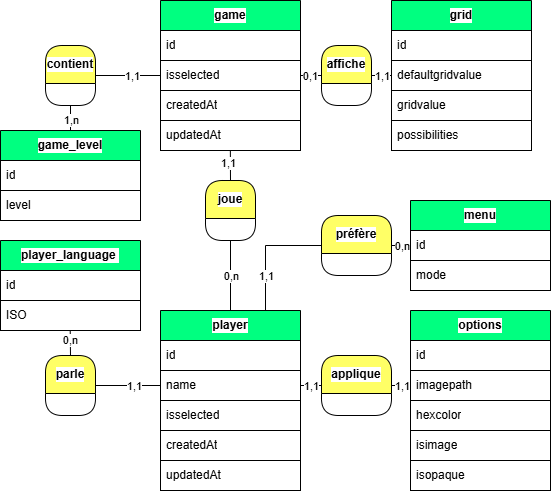

The diagram above was exported from draw.io. Its source (the exported page's mxGraphModel, read from the mxfile embedded in the PNG):
<mxGraphModel dx="-46" dy="417" grid="1" gridSize="10" guides="1" tooltips="1" connect="1" arrows="1" fold="1" page="1" pageScale="1" pageWidth="827" pageHeight="1169" background="#ffffff" math="0" shadow="0">
  <root>
    <mxCell id="0" />
    <mxCell id="1" parent="0" />
    <mxCell id="486" value="player" style="swimlane;fontStyle=1;childLayout=stackLayout;horizontal=1;startSize=30;horizontalStack=0;resizeParent=1;resizeParentMax=0;resizeLast=0;collapsible=0;marginBottom=0;whiteSpace=wrap;html=1;swimlaneLine=1;fontColor=#000000;labelBorderColor=none;strokeColor=#000000;fillColor=#00FF80;swimlaneFillColor=none;gradientColor=none;labelBackgroundColor=#FFFFFF;" parent="1" vertex="1">
      <mxGeometry x="1160" y="540" width="140" height="180" as="geometry" />
    </mxCell>
    <mxCell id="487" value="id" style="text;strokeColor=#000000;fillColor=#FFFFFF;align=left;verticalAlign=middle;spacingLeft=4;spacingRight=4;overflow=hidden;points=[[0,0.5],[1,0.5]];portConstraint=eastwest;rotatable=0;whiteSpace=wrap;html=1;fontColor=#000000;labelBorderColor=none;swimlaneFillColor=none;gradientColor=none;labelBackgroundColor=#FFFFFF;" parent="486" vertex="1">
      <mxGeometry y="30" width="140" height="30" as="geometry" />
    </mxCell>
    <mxCell id="488" value="name" style="text;strokeColor=#000000;fillColor=#FFFFFF;align=left;verticalAlign=middle;spacingLeft=4;spacingRight=4;overflow=hidden;points=[[0,0.5],[1,0.5]];portConstraint=eastwest;rotatable=0;whiteSpace=wrap;html=1;fontColor=#000000;labelBorderColor=none;swimlaneFillColor=none;gradientColor=none;labelBackgroundColor=#FFFFFF;" parent="486" vertex="1">
      <mxGeometry y="60" width="140" height="30" as="geometry" />
    </mxCell>
    <mxCell id="585" value="isselected" style="text;strokeColor=#000000;fillColor=#FFFFFF;align=left;verticalAlign=middle;spacingLeft=4;spacingRight=4;overflow=hidden;points=[[0,0.5],[1,0.5]];portConstraint=eastwest;rotatable=0;whiteSpace=wrap;html=1;fontColor=#000000;labelBorderColor=none;swimlaneFillColor=none;gradientColor=none;labelBackgroundColor=#FFFFFF;" parent="486" vertex="1">
      <mxGeometry y="90" width="140" height="30" as="geometry" />
    </mxCell>
    <mxCell id="498" value="createdAt" style="text;strokeColor=#000000;fillColor=#FFFFFF;align=left;verticalAlign=middle;spacingLeft=4;spacingRight=4;overflow=hidden;points=[[0,0.5],[1,0.5]];portConstraint=eastwest;rotatable=0;whiteSpace=wrap;html=1;fontColor=#000000;labelBorderColor=none;swimlaneFillColor=none;gradientColor=none;labelBackgroundColor=#FFFFFF;" parent="486" vertex="1">
      <mxGeometry y="120" width="140" height="30" as="geometry" />
    </mxCell>
    <mxCell id="499" value="updatedAt" style="text;strokeColor=#000000;fillColor=#FFFFFF;align=left;verticalAlign=middle;spacingLeft=4;spacingRight=4;overflow=hidden;points=[[0,0.5],[1,0.5]];portConstraint=eastwest;rotatable=0;whiteSpace=wrap;html=1;fontColor=#000000;labelBorderColor=none;swimlaneFillColor=none;gradientColor=none;labelBackgroundColor=#FFFFFF;" parent="486" vertex="1">
      <mxGeometry y="150" width="140" height="30" as="geometry" />
    </mxCell>
    <mxCell id="490" value="game" style="swimlane;fontStyle=1;childLayout=stackLayout;horizontal=1;startSize=30;horizontalStack=0;resizeParent=1;resizeParentMax=0;resizeLast=0;collapsible=0;marginBottom=0;whiteSpace=wrap;html=1;swimlaneLine=1;fontColor=#000000;labelBorderColor=none;strokeColor=#000000;fillColor=#00FF80;swimlaneFillColor=none;gradientColor=none;labelBackgroundColor=#FFFFFF;" parent="1" vertex="1">
      <mxGeometry x="1160" y="230" width="140" height="150" as="geometry" />
    </mxCell>
    <mxCell id="491" value="id" style="text;strokeColor=#000000;fillColor=#FFFFFF;align=left;verticalAlign=middle;spacingLeft=4;spacingRight=4;overflow=hidden;points=[[0,0.5],[1,0.5]];portConstraint=eastwest;rotatable=0;whiteSpace=wrap;html=1;fontColor=#000000;labelBorderColor=none;swimlaneFillColor=none;gradientColor=none;labelBackgroundColor=#FFFFFF;" parent="490" vertex="1">
      <mxGeometry y="30" width="140" height="30" as="geometry" />
    </mxCell>
    <mxCell id="586" value="isselected" style="text;strokeColor=#000000;fillColor=#FFFFFF;align=left;verticalAlign=middle;spacingLeft=4;spacingRight=4;overflow=hidden;points=[[0,0.5],[1,0.5]];portConstraint=eastwest;rotatable=0;whiteSpace=wrap;html=1;fontColor=#000000;labelBorderColor=none;swimlaneFillColor=none;gradientColor=none;labelBackgroundColor=#FFFFFF;" parent="490" vertex="1">
      <mxGeometry y="60" width="140" height="30" as="geometry" />
    </mxCell>
    <mxCell id="493" value="createdAt" style="text;strokeColor=#000000;fillColor=#FFFFFF;align=left;verticalAlign=middle;spacingLeft=4;spacingRight=4;overflow=hidden;points=[[0,0.5],[1,0.5]];portConstraint=eastwest;rotatable=0;whiteSpace=wrap;html=1;fontColor=#000000;labelBorderColor=none;swimlaneFillColor=none;gradientColor=none;labelBackgroundColor=#FFFFFF;" parent="490" vertex="1">
      <mxGeometry y="90" width="140" height="30" as="geometry" />
    </mxCell>
    <mxCell id="500" value="updatedAt" style="text;strokeColor=#000000;fillColor=#FFFFFF;align=left;verticalAlign=middle;spacingLeft=4;spacingRight=4;overflow=hidden;points=[[0,0.5],[1,0.5]];portConstraint=eastwest;rotatable=0;whiteSpace=wrap;html=1;fontColor=#000000;labelBorderColor=none;swimlaneFillColor=none;gradientColor=none;labelBackgroundColor=#FFFFFF;" parent="490" vertex="1">
      <mxGeometry y="120" width="140" height="30" as="geometry" />
    </mxCell>
    <mxCell id="494" value="grid" style="swimlane;fontStyle=1;childLayout=stackLayout;horizontal=1;startSize=30;horizontalStack=0;resizeParent=1;resizeParentMax=0;resizeLast=0;collapsible=0;marginBottom=0;whiteSpace=wrap;html=1;swimlaneLine=1;fontColor=#000000;labelBorderColor=none;strokeColor=#000000;fillColor=#00FF80;swimlaneFillColor=none;gradientColor=none;labelBackgroundColor=#FFFFFF;" parent="1" vertex="1">
      <mxGeometry x="1391" y="230" width="140" height="150" as="geometry" />
    </mxCell>
    <mxCell id="495" value="id" style="text;strokeColor=#000000;fillColor=#FFFFFF;align=left;verticalAlign=middle;spacingLeft=4;spacingRight=4;overflow=hidden;points=[[0,0.5],[1,0.5]];portConstraint=eastwest;rotatable=0;whiteSpace=wrap;html=1;fontColor=#000000;labelBorderColor=none;swimlaneFillColor=none;gradientColor=none;labelBackgroundColor=#FFFFFF;" parent="494" vertex="1">
      <mxGeometry y="30" width="140" height="30" as="geometry" />
    </mxCell>
    <mxCell id="525" value="defaultgridvalue" style="text;strokeColor=#000000;fillColor=#FFFFFF;align=left;verticalAlign=middle;spacingLeft=4;spacingRight=4;overflow=hidden;points=[[0,0.5],[1,0.5]];portConstraint=eastwest;rotatable=0;whiteSpace=wrap;html=1;fontColor=#000000;labelBorderColor=none;swimlaneFillColor=none;gradientColor=none;labelBackgroundColor=#FFFFFF;" parent="494" vertex="1">
      <mxGeometry y="60" width="140" height="30" as="geometry" />
    </mxCell>
    <mxCell id="496" value="gridvalue" style="text;strokeColor=#000000;fillColor=#FFFFFF;align=left;verticalAlign=middle;spacingLeft=4;spacingRight=4;overflow=hidden;points=[[0,0.5],[1,0.5]];portConstraint=eastwest;rotatable=0;whiteSpace=wrap;html=1;fontColor=#000000;labelBorderColor=none;swimlaneFillColor=none;gradientColor=none;labelBackgroundColor=#FFFFFF;" parent="494" vertex="1">
      <mxGeometry y="90" width="140" height="30" as="geometry" />
    </mxCell>
    <mxCell id="612" value="possibilities" style="text;strokeColor=#000000;fillColor=#FFFFFF;align=left;verticalAlign=middle;spacingLeft=4;spacingRight=4;overflow=hidden;points=[[0,0.5],[1,0.5]];portConstraint=eastwest;rotatable=0;whiteSpace=wrap;html=1;fontColor=#000000;labelBorderColor=none;swimlaneFillColor=none;gradientColor=none;labelBackgroundColor=#FFFFFF;" parent="494" vertex="1">
      <mxGeometry y="120" width="140" height="30" as="geometry" />
    </mxCell>
    <mxCell id="502" value="joue" style="swimlane;fontStyle=1;childLayout=stackLayout;horizontal=1;startSize=38;horizontalStack=0;resizeParent=1;resizeParentMax=0;resizeLast=0;collapsible=0;marginBottom=0;whiteSpace=wrap;html=1;swimlaneLine=1;rounded=1;fontColor=#000000;labelBorderColor=none;strokeColor=#000000;fillColor=#FFFF66;swimlaneFillColor=none;gradientColor=none;labelBackgroundColor=#FFFFFF;" parent="1" vertex="1">
      <mxGeometry x="1205" y="410" width="50" height="60" as="geometry" />
    </mxCell>
    <mxCell id="503" value="" style="edgeStyle=none;html=1;fontColor=#FFFFFF;endArrow=none;endFill=0;strokeColor=#000000;labelBackgroundColor=#FFFFFF;entryX=0.5;entryY=0;entryDx=0;entryDy=0;exitX=0.5;exitY=1;exitDx=0;exitDy=0;" parent="1" source="502" target="486" edge="1">
      <mxGeometry relative="1" as="geometry">
        <mxPoint x="1220" y="480" as="sourcePoint" />
        <mxPoint x="1311" y="415" as="targetPoint" />
      </mxGeometry>
    </mxCell>
    <mxCell id="504" value="0,n" style="edgeLabel;html=1;align=center;verticalAlign=middle;resizable=0;points=[];fontSize=11;fontFamily=Helvetica;fontColor=#000000;labelBackgroundColor=#FFFFFF;" parent="503" vertex="1" connectable="0">
      <mxGeometry x="0.1224" relative="1" as="geometry">
        <mxPoint y="-4" as="offset" />
      </mxGeometry>
    </mxCell>
    <mxCell id="505" value="" style="edgeStyle=none;html=1;fontColor=#FFFFFF;endArrow=none;endFill=0;strokeColor=#000000;labelBackgroundColor=#FFFFFF;entryX=0.499;entryY=1.015;entryDx=0;entryDy=0;exitX=0.5;exitY=0;exitDx=0;exitDy=0;entryPerimeter=0;" parent="1" source="502" target="500" edge="1">
      <mxGeometry relative="1" as="geometry">
        <mxPoint x="1381" y="455" as="sourcePoint" />
        <mxPoint x="1421" y="555" as="targetPoint" />
      </mxGeometry>
    </mxCell>
    <mxCell id="506" value="1,1" style="edgeLabel;html=1;align=center;verticalAlign=middle;resizable=0;points=[];fontColor=#000000;labelBackgroundColor=#FFFFFF;" parent="505" vertex="1" connectable="0">
      <mxGeometry x="0.2364" relative="1" as="geometry">
        <mxPoint x="-2" as="offset" />
      </mxGeometry>
    </mxCell>
    <mxCell id="508" value="affiche" style="swimlane;fontStyle=1;childLayout=stackLayout;horizontal=1;startSize=38;horizontalStack=0;resizeParent=1;resizeParentMax=0;resizeLast=0;collapsible=0;marginBottom=0;whiteSpace=wrap;html=1;swimlaneLine=1;rounded=1;fontColor=#000000;labelBorderColor=none;strokeColor=#000000;fillColor=#FFFF66;swimlaneFillColor=none;gradientColor=none;labelBackgroundColor=#FFFFFF;" parent="1" vertex="1">
      <mxGeometry x="1321" y="275" width="50" height="60" as="geometry" />
    </mxCell>
    <mxCell id="509" value="" style="edgeStyle=none;html=1;fontColor=#FFFFFF;endArrow=none;endFill=0;strokeColor=#000000;labelBackgroundColor=#FFFFFF;exitX=0;exitY=0.5;exitDx=0;exitDy=0;entryX=1;entryY=0.5;entryDx=0;entryDy=0;" parent="1" source="508" target="586" edge="1">
      <mxGeometry relative="1" as="geometry">
        <mxPoint x="1581" y="415" as="sourcePoint" />
        <mxPoint x="1561" y="555" as="targetPoint" />
      </mxGeometry>
    </mxCell>
    <mxCell id="510" value="0,1" style="edgeLabel;html=1;align=center;verticalAlign=middle;resizable=0;points=[];fontSize=11;fontFamily=Helvetica;fontColor=#000000;labelBackgroundColor=#FFFFFF;" parent="509" vertex="1" connectable="0">
      <mxGeometry x="0.1224" relative="1" as="geometry">
        <mxPoint as="offset" />
      </mxGeometry>
    </mxCell>
    <mxCell id="511" value="" style="edgeStyle=none;html=1;fontColor=#FFFFFF;endArrow=none;endFill=0;strokeColor=#000000;labelBackgroundColor=#FFFFFF;exitX=1;exitY=0.5;exitDx=0;exitDy=0;entryX=0;entryY=0.5;entryDx=0;entryDy=0;" parent="1" source="508" target="525" edge="1">
      <mxGeometry relative="1" as="geometry">
        <mxPoint x="1621" y="455" as="sourcePoint" />
        <mxPoint x="1380" y="300" as="targetPoint" />
      </mxGeometry>
    </mxCell>
    <mxCell id="512" value="1,1" style="edgeLabel;html=1;align=center;verticalAlign=middle;resizable=0;points=[];fontColor=#000000;labelBackgroundColor=#FFFFFF;" parent="511" vertex="1" connectable="0">
      <mxGeometry x="0.2364" relative="1" as="geometry">
        <mxPoint x="-2" as="offset" />
      </mxGeometry>
    </mxCell>
    <mxCell id="528" value="player_language&amp;nbsp;" style="swimlane;fontStyle=1;childLayout=stackLayout;horizontal=1;startSize=30;horizontalStack=0;resizeParent=1;resizeParentMax=0;resizeLast=0;collapsible=0;marginBottom=0;whiteSpace=wrap;html=1;swimlaneLine=1;fontColor=#000000;labelBorderColor=none;strokeColor=#000000;fillColor=#00FF80;swimlaneFillColor=none;gradientColor=none;labelBackgroundColor=#FFFFFF;" parent="1" vertex="1">
      <mxGeometry x="1000" y="470" width="140" height="90" as="geometry" />
    </mxCell>
    <mxCell id="529" value="id" style="text;strokeColor=#000000;fillColor=#FFFFFF;align=left;verticalAlign=middle;spacingLeft=4;spacingRight=4;overflow=hidden;points=[[0,0.5],[1,0.5]];portConstraint=eastwest;rotatable=0;whiteSpace=wrap;html=1;fontColor=#000000;labelBorderColor=none;swimlaneFillColor=none;gradientColor=none;labelBackgroundColor=#FFFFFF;" parent="528" vertex="1">
      <mxGeometry y="30" width="140" height="30" as="geometry" />
    </mxCell>
    <mxCell id="530" value="ISO" style="text;strokeColor=#000000;fillColor=#FFFFFF;align=left;verticalAlign=middle;spacingLeft=4;spacingRight=4;overflow=hidden;points=[[0,0.5],[1,0.5]];portConstraint=eastwest;rotatable=0;whiteSpace=wrap;html=1;fontColor=#000000;labelBorderColor=none;swimlaneFillColor=none;gradientColor=none;labelBackgroundColor=#FFFFFF;" parent="528" vertex="1">
      <mxGeometry y="60" width="140" height="30" as="geometry" />
    </mxCell>
    <mxCell id="535" value="parle" style="swimlane;fontStyle=1;childLayout=stackLayout;horizontal=1;startSize=38;horizontalStack=0;resizeParent=1;resizeParentMax=0;resizeLast=0;collapsible=0;marginBottom=0;whiteSpace=wrap;html=1;swimlaneLine=1;rounded=1;fontColor=#000000;labelBorderColor=none;strokeColor=#000000;fillColor=#FFFF66;swimlaneFillColor=none;gradientColor=none;labelBackgroundColor=#FFFFFF;" parent="1" vertex="1">
      <mxGeometry x="1045" y="585" width="50" height="60" as="geometry" />
    </mxCell>
    <mxCell id="536" value="" style="edgeStyle=none;html=1;fontColor=#FFFFFF;endArrow=none;endFill=0;strokeColor=#000000;labelBackgroundColor=#FFFFFF;entryX=0;entryY=0.5;entryDx=0;entryDy=0;exitX=1;exitY=0.5;exitDx=0;exitDy=0;" parent="1" source="535" target="488" edge="1">
      <mxGeometry relative="1" as="geometry">
        <mxPoint x="1131" y="565" as="sourcePoint" />
        <mxPoint x="1161" y="565" as="targetPoint" />
      </mxGeometry>
    </mxCell>
    <mxCell id="537" value="1,1" style="edgeLabel;html=1;align=center;verticalAlign=middle;resizable=0;points=[];fontColor=#000000;labelBackgroundColor=#FFFFFF;" parent="536" vertex="1" connectable="0">
      <mxGeometry x="0.2364" relative="1" as="geometry">
        <mxPoint x="-2" as="offset" />
      </mxGeometry>
    </mxCell>
    <mxCell id="538" value="" style="edgeStyle=none;html=1;fontColor=#FFFFFF;endArrow=none;endFill=0;strokeColor=#000000;labelBackgroundColor=#FFFFFF;entryX=0.5;entryY=0;entryDx=0;entryDy=0;exitX=0.498;exitY=1.004;exitDx=0;exitDy=0;exitPerimeter=0;" parent="1" source="530" target="535" edge="1">
      <mxGeometry relative="1" as="geometry">
        <mxPoint x="1050" y="590" as="sourcePoint" />
        <mxPoint x="1081" y="575" as="targetPoint" />
      </mxGeometry>
    </mxCell>
    <mxCell id="539" value="0,n" style="edgeLabel;html=1;align=center;verticalAlign=middle;resizable=0;points=[];fontColor=#000000;labelBackgroundColor=#FFFFFF;" parent="538" vertex="1" connectable="0">
      <mxGeometry x="0.2364" relative="1" as="geometry">
        <mxPoint y="-6" as="offset" />
      </mxGeometry>
    </mxCell>
    <mxCell id="540" value="options" style="swimlane;fontStyle=1;childLayout=stackLayout;horizontal=1;startSize=30;horizontalStack=0;resizeParent=1;resizeParentMax=0;resizeLast=0;collapsible=0;marginBottom=0;whiteSpace=wrap;html=1;swimlaneLine=1;fontColor=#000000;labelBorderColor=none;strokeColor=#000000;fillColor=#00FF80;swimlaneFillColor=none;gradientColor=none;labelBackgroundColor=#FFFFFF;" parent="1" vertex="1">
      <mxGeometry x="1410" y="540" width="140" height="180" as="geometry" />
    </mxCell>
    <mxCell id="541" value="id" style="text;strokeColor=#000000;fillColor=#FFFFFF;align=left;verticalAlign=middle;spacingLeft=4;spacingRight=4;overflow=hidden;points=[[0,0.5],[1,0.5]];portConstraint=eastwest;rotatable=0;whiteSpace=wrap;html=1;fontColor=#000000;labelBorderColor=none;swimlaneFillColor=none;gradientColor=none;labelBackgroundColor=#FFFFFF;" parent="540" vertex="1">
      <mxGeometry y="30" width="140" height="30" as="geometry" />
    </mxCell>
    <mxCell id="557" value="imagepath" style="text;strokeColor=#000000;fillColor=#FFFFFF;align=left;verticalAlign=middle;spacingLeft=4;spacingRight=4;overflow=hidden;points=[[0,0.5],[1,0.5]];portConstraint=eastwest;rotatable=0;whiteSpace=wrap;html=1;fontColor=#000000;labelBorderColor=none;swimlaneFillColor=none;gradientColor=none;labelBackgroundColor=#FFFFFF;" parent="540" vertex="1">
      <mxGeometry y="60" width="140" height="30" as="geometry" />
    </mxCell>
    <mxCell id="552" value="hexcolor" style="text;strokeColor=#000000;fillColor=#FFFFFF;align=left;verticalAlign=middle;spacingLeft=4;spacingRight=4;overflow=hidden;points=[[0,0.5],[1,0.5]];portConstraint=eastwest;rotatable=0;whiteSpace=wrap;html=1;fontColor=#000000;labelBorderColor=none;swimlaneFillColor=none;gradientColor=none;labelBackgroundColor=#FFFFFF;" parent="540" vertex="1">
      <mxGeometry y="90" width="140" height="30" as="geometry" />
    </mxCell>
    <mxCell id="574" value="isimage" style="text;strokeColor=#000000;fillColor=#FFFFFF;align=left;verticalAlign=middle;spacingLeft=4;spacingRight=4;overflow=hidden;points=[[0,0.5],[1,0.5]];portConstraint=eastwest;rotatable=0;whiteSpace=wrap;html=1;fontColor=#000000;labelBorderColor=none;swimlaneFillColor=none;gradientColor=none;labelBackgroundColor=#FFFFFF;" parent="540" vertex="1">
      <mxGeometry y="120" width="140" height="30" as="geometry" />
    </mxCell>
    <mxCell id="613" value="isopaque" style="text;strokeColor=#000000;fillColor=#FFFFFF;align=left;verticalAlign=middle;spacingLeft=4;spacingRight=4;overflow=hidden;points=[[0,0.5],[1,0.5]];portConstraint=eastwest;rotatable=0;whiteSpace=wrap;html=1;fontColor=#000000;labelBorderColor=none;swimlaneFillColor=none;gradientColor=none;labelBackgroundColor=#FFFFFF;" parent="540" vertex="1">
      <mxGeometry y="150" width="140" height="30" as="geometry" />
    </mxCell>
    <mxCell id="544" value="applique" style="swimlane;fontStyle=1;childLayout=stackLayout;horizontal=1;startSize=38;horizontalStack=0;resizeParent=1;resizeParentMax=0;resizeLast=0;collapsible=0;marginBottom=0;whiteSpace=wrap;html=1;swimlaneLine=1;rounded=1;fontColor=#000000;labelBorderColor=none;strokeColor=#000000;fillColor=#FFFF66;swimlaneFillColor=none;gradientColor=none;labelBackgroundColor=#FFFFFF;" parent="1" vertex="1">
      <mxGeometry x="1321" y="585" width="70" height="60" as="geometry" />
    </mxCell>
    <mxCell id="546" value="" style="edgeStyle=none;html=1;fontColor=#FFFFFF;endArrow=none;endFill=0;strokeColor=#000000;labelBackgroundColor=#FFFFFF;exitX=0;exitY=0.5;exitDx=0;exitDy=0;entryX=1;entryY=0.5;entryDx=0;entryDy=0;" parent="1" source="544" target="488" edge="1">
      <mxGeometry relative="1" as="geometry">
        <mxPoint x="1241" y="690.06" as="sourcePoint" />
        <mxPoint x="1230" y="670" as="targetPoint" />
      </mxGeometry>
    </mxCell>
    <mxCell id="547" value="1,1" style="edgeLabel;html=1;align=center;verticalAlign=middle;resizable=0;points=[];fontColor=#000000;labelBackgroundColor=#FFFFFF;" parent="546" vertex="1" connectable="0">
      <mxGeometry x="0.2364" relative="1" as="geometry">
        <mxPoint x="2" as="offset" />
      </mxGeometry>
    </mxCell>
    <mxCell id="548" value="" style="edgeStyle=none;html=1;fontColor=#FFFFFF;endArrow=none;endFill=0;strokeColor=#000000;labelBackgroundColor=#FFFFFF;entryX=0;entryY=0.5;entryDx=0;entryDy=0;exitX=1;exitY=0.5;exitDx=0;exitDy=0;" parent="1" source="544" target="557" edge="1">
      <mxGeometry relative="1" as="geometry">
        <mxPoint x="1311" y="750.06" as="sourcePoint" />
        <mxPoint x="1311" y="780" as="targetPoint" />
      </mxGeometry>
    </mxCell>
    <mxCell id="549" value="1,1" style="edgeLabel;html=1;align=center;verticalAlign=middle;resizable=0;points=[];fontColor=#000000;labelBackgroundColor=#FFFFFF;" parent="548" vertex="1" connectable="0">
      <mxGeometry x="0.2364" relative="1" as="geometry">
        <mxPoint x="-2" as="offset" />
      </mxGeometry>
    </mxCell>
    <mxCell id="589" value="game_level" style="swimlane;fontStyle=1;childLayout=stackLayout;horizontal=1;startSize=30;horizontalStack=0;resizeParent=1;resizeParentMax=0;resizeLast=0;collapsible=0;marginBottom=0;whiteSpace=wrap;html=1;swimlaneLine=1;fontColor=#000000;labelBorderColor=none;strokeColor=#000000;fillColor=#00FF80;swimlaneFillColor=none;gradientColor=none;labelBackgroundColor=#FFFFFF;" parent="1" vertex="1">
      <mxGeometry x="1000" y="360" width="140" height="90" as="geometry" />
    </mxCell>
    <mxCell id="590" value="id" style="text;strokeColor=#000000;fillColor=#FFFFFF;align=left;verticalAlign=middle;spacingLeft=4;spacingRight=4;overflow=hidden;points=[[0,0.5],[1,0.5]];portConstraint=eastwest;rotatable=0;whiteSpace=wrap;html=1;fontColor=#000000;labelBorderColor=none;swimlaneFillColor=none;gradientColor=none;labelBackgroundColor=#FFFFFF;" parent="589" vertex="1">
      <mxGeometry y="30" width="140" height="30" as="geometry" />
    </mxCell>
    <mxCell id="591" value="level" style="text;strokeColor=#000000;fillColor=#FFFFFF;align=left;verticalAlign=middle;spacingLeft=4;spacingRight=4;overflow=hidden;points=[[0,0.5],[1,0.5]];portConstraint=eastwest;rotatable=0;whiteSpace=wrap;html=1;fontColor=#000000;labelBorderColor=none;swimlaneFillColor=none;gradientColor=none;labelBackgroundColor=#FFFFFF;" parent="589" vertex="1">
      <mxGeometry y="60" width="140" height="30" as="geometry" />
    </mxCell>
    <mxCell id="596" value="contient" style="swimlane;fontStyle=1;childLayout=stackLayout;horizontal=1;startSize=38;horizontalStack=0;resizeParent=1;resizeParentMax=0;resizeLast=0;collapsible=0;marginBottom=0;whiteSpace=wrap;html=1;swimlaneLine=1;rounded=1;fontColor=#000000;labelBorderColor=none;strokeColor=#000000;fillColor=#FFFF66;swimlaneFillColor=none;gradientColor=none;labelBackgroundColor=#FFFFFF;" parent="1" vertex="1">
      <mxGeometry x="1045" y="275" width="50" height="60" as="geometry" />
    </mxCell>
    <mxCell id="597" value="" style="edgeStyle=none;html=1;fontColor=#FFFFFF;endArrow=none;endFill=0;strokeColor=#000000;labelBackgroundColor=#FFFFFF;exitX=1;exitY=0.5;exitDx=0;exitDy=0;entryX=0;entryY=0.5;entryDx=0;entryDy=0;" parent="1" source="596" target="586" edge="1">
      <mxGeometry relative="1" as="geometry">
        <mxPoint x="1590" y="415" as="sourcePoint" />
        <mxPoint x="1561" y="555" as="targetPoint" />
      </mxGeometry>
    </mxCell>
    <mxCell id="598" value="1,1" style="edgeLabel;html=1;align=center;verticalAlign=middle;resizable=0;points=[];fontSize=11;fontFamily=Helvetica;fontColor=#000000;labelBackgroundColor=#FFFFFF;" parent="597" vertex="1" connectable="0">
      <mxGeometry x="0.1224" relative="1" as="geometry">
        <mxPoint as="offset" />
      </mxGeometry>
    </mxCell>
    <mxCell id="599" value="" style="edgeStyle=none;html=1;fontColor=#FFFFFF;endArrow=none;endFill=0;strokeColor=#000000;labelBackgroundColor=#FFFFFF;entryX=0.5;entryY=0;entryDx=0;entryDy=0;exitX=0.5;exitY=1;exitDx=0;exitDy=0;" parent="1" source="596" target="589" edge="1">
      <mxGeometry relative="1" as="geometry">
        <mxPoint x="1090" y="300" as="sourcePoint" />
        <mxPoint x="1670" y="555" as="targetPoint" />
      </mxGeometry>
    </mxCell>
    <mxCell id="600" value="1,n" style="edgeLabel;html=1;align=center;verticalAlign=middle;resizable=0;points=[];fontColor=#000000;labelBackgroundColor=#FFFFFF;" parent="599" vertex="1" connectable="0">
      <mxGeometry x="0.2364" relative="1" as="geometry">
        <mxPoint y="-1" as="offset" />
      </mxGeometry>
    </mxCell>
    <mxCell id="602" value="menu" style="swimlane;fontStyle=1;childLayout=stackLayout;horizontal=1;startSize=30;horizontalStack=0;resizeParent=1;resizeParentMax=0;resizeLast=0;collapsible=0;marginBottom=0;whiteSpace=wrap;html=1;swimlaneLine=1;fontColor=#000000;labelBorderColor=none;strokeColor=#000000;fillColor=#00FF80;swimlaneFillColor=none;gradientColor=none;labelBackgroundColor=#FFFFFF;" parent="1" vertex="1">
      <mxGeometry x="1410" y="430" width="140" height="90" as="geometry" />
    </mxCell>
    <mxCell id="603" value="id" style="text;strokeColor=#000000;fillColor=#FFFFFF;align=left;verticalAlign=middle;spacingLeft=4;spacingRight=4;overflow=hidden;points=[[0,0.5],[1,0.5]];portConstraint=eastwest;rotatable=0;whiteSpace=wrap;html=1;fontColor=#000000;labelBorderColor=none;swimlaneFillColor=none;gradientColor=none;labelBackgroundColor=#FFFFFF;" parent="602" vertex="1">
      <mxGeometry y="30" width="140" height="30" as="geometry" />
    </mxCell>
    <mxCell id="604" value="mode" style="text;strokeColor=#000000;fillColor=#FFFFFF;align=left;verticalAlign=middle;spacingLeft=4;spacingRight=4;overflow=hidden;points=[[0,0.5],[1,0.5]];portConstraint=eastwest;rotatable=0;whiteSpace=wrap;html=1;fontColor=#000000;labelBorderColor=none;swimlaneFillColor=none;gradientColor=none;labelBackgroundColor=#FFFFFF;" parent="602" vertex="1">
      <mxGeometry y="60" width="140" height="30" as="geometry" />
    </mxCell>
    <mxCell id="605" value="préfère" style="swimlane;fontStyle=1;childLayout=stackLayout;horizontal=1;startSize=38;horizontalStack=0;resizeParent=1;resizeParentMax=0;resizeLast=0;collapsible=0;marginBottom=0;whiteSpace=wrap;html=1;swimlaneLine=1;rounded=1;fontColor=#000000;labelBorderColor=none;strokeColor=#000000;fillColor=#FFFF66;swimlaneFillColor=none;gradientColor=none;labelBackgroundColor=#FFFFFF;" parent="1" vertex="1">
      <mxGeometry x="1321" y="445" width="70" height="60" as="geometry" />
    </mxCell>
    <mxCell id="608" value="" style="edgeStyle=none;html=1;fontColor=#FFFFFF;endArrow=none;endFill=0;strokeColor=#000000;labelBackgroundColor=#FFFFFF;exitX=0;exitY=0.5;exitDx=0;exitDy=0;entryX=0.75;entryY=0;entryDx=0;entryDy=0;rounded=0;" parent="1" source="605" target="486" edge="1">
      <mxGeometry relative="1" as="geometry">
        <mxPoint x="1321" y="475" as="sourcePoint" />
        <mxPoint x="1300" y="475" as="targetPoint" />
        <Array as="points">
          <mxPoint x="1265" y="475" />
        </Array>
      </mxGeometry>
    </mxCell>
    <mxCell id="609" value="1,1" style="edgeLabel;html=1;align=center;verticalAlign=middle;resizable=0;points=[];fontColor=#000000;labelBackgroundColor=#FFFFFF;" parent="608" vertex="1" connectable="0">
      <mxGeometry x="0.2364" relative="1" as="geometry">
        <mxPoint y="11" as="offset" />
      </mxGeometry>
    </mxCell>
    <mxCell id="610" value="" style="edgeStyle=none;html=1;fontColor=#FFFFFF;endArrow=none;endFill=0;strokeColor=#000000;labelBackgroundColor=#FFFFFF;entryX=0;entryY=0.5;entryDx=0;entryDy=0;exitX=1;exitY=0.5;exitDx=0;exitDy=0;" parent="1" source="605" target="603" edge="1">
      <mxGeometry relative="1" as="geometry">
        <mxPoint x="1391" y="475" as="sourcePoint" />
        <mxPoint x="1410" y="475" as="targetPoint" />
      </mxGeometry>
    </mxCell>
    <mxCell id="611" value="0,n" style="edgeLabel;html=1;align=center;verticalAlign=middle;resizable=0;points=[];fontColor=#000000;labelBackgroundColor=#FFFFFF;" parent="610" vertex="1" connectable="0">
      <mxGeometry x="0.2364" relative="1" as="geometry">
        <mxPoint x="-2" as="offset" />
      </mxGeometry>
    </mxCell>
  </root>
</mxGraphModel>